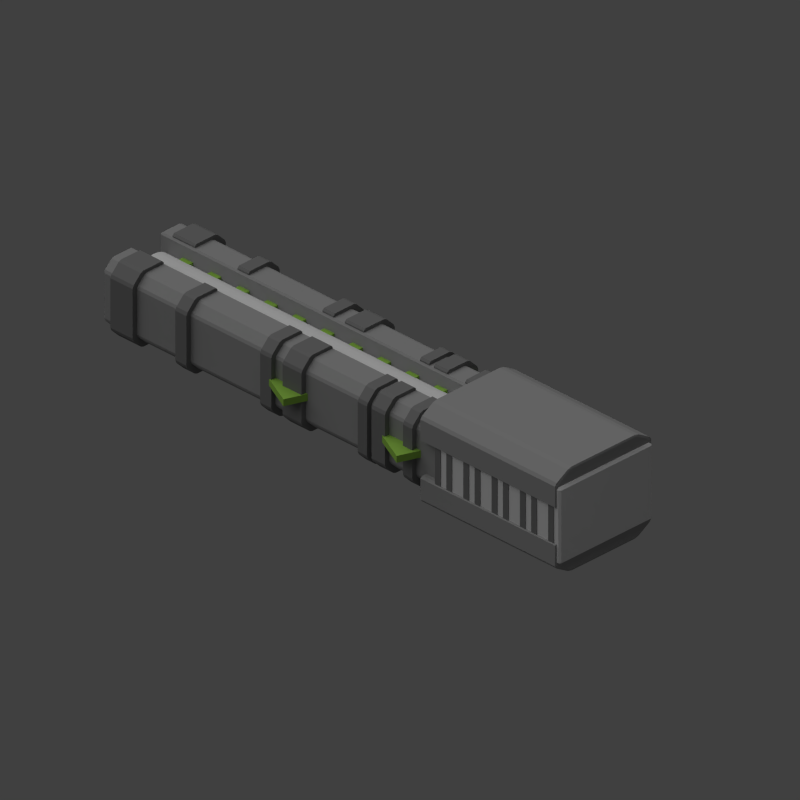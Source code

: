 # Source: pulse_cannon.blend  (saved by Blender 2.69.0; exported with 4.5.12 LTS)
import bpy
from mathutils import Matrix  # noqa: F401  (used for matrix-valued properties, if any)

bpy.ops.wm.read_factory_settings(use_empty=True)
scene = bpy.context.scene
scene.name = 'Scene'

# ---- collections
col_collection_1 = bpy.data.collections.new('Collection 1'); scene.collection.children.link(col_collection_1)

# ---- materials (node trees are filled in below, after node groups)
mat_material_002 = bpy.data.materials.new('Material.002')
mat_material_002.alpha_threshold = 0.0
mat_material_002.use_transparent_shadow = False
mat_material_002.diffuse_color = (0.2203, 0.2203, 0.2203, 1.0)
mat_material_002.roughness = 0.5
mat_material_002.line_color = (0.0, 0.0, 0.0, 1.0)
mat_material_001 = bpy.data.materials.new('Material.001')
mat_material_001.alpha_threshold = 0.0
mat_material_001.use_transparent_shadow = False
mat_material_001.roughness = 0.5
mat_material_001.line_color = (0.0, 0.0, 0.0, 1.0)
mat_material = bpy.data.materials.new('Material')
mat_material.alpha_threshold = 0.0
mat_material.use_transparent_shadow = False
mat_material.diffuse_color = (0.3588, 0.3588, 0.3588, 1.0)
mat_material.roughness = 0.5
mat_material.line_color = (0.0, 0.0, 0.0, 1.0)
mat_material_003 = bpy.data.materials.new('Material.003')
mat_material_003.alpha_threshold = 0.0
mat_material_003.use_transparent_shadow = False
mat_material_003.diffuse_color = (0.3128, 0.5815, 0.08691, 1.0)
mat_material_003.roughness = 0.5
mat_material_003.line_color = (0.0, 0.0, 0.0, 1.0)

# ---- material node trees

# ---- world
world_world = bpy.data.worlds.new('World'); scene.world = world_world
world_world.color = (0.05088, 0.05088, 0.05088)
world_world.use_sun_shadow = False
world_world.sun_shadow_jitter_overblur = 0.0
world_world.cycles.sampling_method = 'MANUAL'
world_world.cycles.sample_map_resolution = 256

# ---- cameras
cam_camera = bpy.data.cameras.new('Camera')
cam_camera.type = 'ORTHO'
cam_camera.clip_end = 100.0
cam_camera.lens = 35.0
cam_camera.sensor_width = 32.0
cam_camera.sensor_height = 18.0
cam_camera.ortho_scale = 20.0
cam_camera.dof.focus_distance = 0.0
cam_camera.dof.aperture_fstop = 128.0

# ---- lights
light_sun = bpy.data.lights.new('Sun', 'SUN')
light_sun.transmission_factor = 0.0
light_sun.angle = 1.571
light_sun.energy = 1.0
light_sun.shadow_buffer_clip_start = 0.5
light_sun.shadow_soft_size = 1.0
light_sun.shadow_cascade_max_distance = 1000.0
light_sun.cycles.use_multiple_importance_sampling = False
light_lamp = bpy.data.lights.new('Lamp', 'POINT')
light_lamp.transmission_factor = 0.0
light_lamp.cutoff_distance = 30.0
light_lamp.energy = 2.0
light_lamp.shadow_buffer_clip_start = 1.001
light_lamp.shadow_soft_size = 1.0
light_lamp.shadow_maximum_resolution = 0.006
light_lamp.use_absolute_resolution = True
light_lamp.cycles.use_multiple_importance_sampling = False

# ---- meshes
me_cube_042 = bpy.data.meshes.new('Cube.042')
me_cube_042.from_pydata([(-1.0, -1.0, -1.0), (-1.0, 1.0, -1.0), (1.0, 1.0, -1.0), (1.0, -1.0, -1.0), (-1.0, -1.0, 1.0), (-1.0, 1.0, 1.0), (1.0, 1.0, 1.0), (1.0, -1.0, 1.0)], [], [(4, 5, 1, 0), (5, 6, 2, 1), (6, 7, 3, 2), (7, 4, 0, 3), (0, 1, 2, 3), (7, 6, 5, 4)])
me_cube_042.materials.append(mat_material_002)
me_cube_042.use_remesh_preserve_volume = False
me_cube_042.use_remesh_preserve_attributes = False
me_cube_042.use_mirror_vertex_groups = False
me_cube_042.update()
me_cube_041 = bpy.data.meshes.new('Cube.041')
me_cube_041.from_pydata([(-1.0, -1.0, -1.0), (-1.0, 1.0, -1.0), (1.0, 1.0, -1.0), (1.0, -1.0, -1.0), (-1.0, -1.0, 1.0), (-1.0, 1.0, 1.0), (1.0, 1.0, 1.0), (1.0, -1.0, 1.0)], [], [(4, 5, 1, 0), (5, 6, 2, 1), (6, 7, 3, 2), (7, 4, 0, 3), (0, 1, 2, 3), (7, 6, 5, 4)])
me_cube_041.materials.append(mat_material_002)
me_cube_041.use_remesh_preserve_volume = False
me_cube_041.use_remesh_preserve_attributes = False
me_cube_041.use_mirror_vertex_groups = False
me_cube_041.update()
me_cube_040 = bpy.data.meshes.new('Cube.040')
me_cube_040.from_pydata([(-1.0, -1.0, -1.0), (-1.0, 1.0, -1.0), (1.0, 1.0, -1.0), (1.0, -1.0, -1.0), (-1.0, -1.0, 1.0), (-1.0, 1.0, 1.0), (1.0, 1.0, 1.0), (1.0, -1.0, 1.0)], [], [(4, 5, 1, 0), (5, 6, 2, 1), (6, 7, 3, 2), (7, 4, 0, 3), (0, 1, 2, 3), (7, 6, 5, 4)])
me_cube_040.materials.append(mat_material_002)
me_cube_040.use_remesh_preserve_volume = False
me_cube_040.use_remesh_preserve_attributes = False
me_cube_040.use_mirror_vertex_groups = False
me_cube_040.update()
me_cube_039 = bpy.data.meshes.new('Cube.039')
me_cube_039.from_pydata([(-1.0, -1.0, -1.0), (-1.0, 1.0, -1.0), (1.0, 1.0, -1.0), (1.0, -1.0, -1.0), (-1.0, -1.0, 1.0), (-1.0, 1.0, 1.0), (1.0, 1.0, 1.0), (1.0, -1.0, 1.0)], [], [(4, 5, 1, 0), (5, 6, 2, 1), (6, 7, 3, 2), (7, 4, 0, 3), (0, 1, 2, 3), (7, 6, 5, 4)])
me_cube_039.materials.append(mat_material_002)
me_cube_039.use_remesh_preserve_volume = False
me_cube_039.use_remesh_preserve_attributes = False
me_cube_039.use_mirror_vertex_groups = False
me_cube_039.update()
me_cube_038 = bpy.data.meshes.new('Cube.038')
me_cube_038.from_pydata([(-1.0, -1.0, -1.0), (-1.0, 1.0, -1.0), (1.0, 1.0, -1.0), (1.0, -1.0, -1.0), (-1.0, -1.0, 1.0), (-1.0, 1.0, 1.0), (1.0, 1.0, 1.0), (1.0, -1.0, 1.0)], [], [(4, 5, 1, 0), (5, 6, 2, 1), (6, 7, 3, 2), (7, 4, 0, 3), (0, 1, 2, 3), (7, 6, 5, 4)])
me_cube_038.materials.append(mat_material_002)
me_cube_038.use_remesh_preserve_volume = False
me_cube_038.use_remesh_preserve_attributes = False
me_cube_038.use_mirror_vertex_groups = False
me_cube_038.update()
me_cube_037 = bpy.data.meshes.new('Cube.037')
me_cube_037.from_pydata([(-1.0, -1.0, -1.0), (-1.0, 1.0, -1.0), (1.0, 1.0, -1.0), (1.0, -1.0, -1.0), (-1.0, -1.0, 1.0), (-1.0, 1.0, 1.0), (1.0, 1.0, 1.0), (1.0, -1.0, 1.0)], [], [(4, 5, 1, 0), (5, 6, 2, 1), (6, 7, 3, 2), (7, 4, 0, 3), (0, 1, 2, 3), (7, 6, 5, 4)])
me_cube_037.materials.append(mat_material_002)
me_cube_037.use_remesh_preserve_volume = False
me_cube_037.use_remesh_preserve_attributes = False
me_cube_037.use_mirror_vertex_groups = False
me_cube_037.update()
me_cube_036 = bpy.data.meshes.new('Cube.036')
me_cube_036.from_pydata([(-1.0, -1.0, -1.0), (-1.0, 1.0, -1.0), (1.0, 1.0, -1.0), (1.0, -1.0, -1.0), (-1.0, -1.0, 1.0), (-1.0, 1.0, 1.0), (1.0, 1.0, 1.0), (1.0, -1.0, 1.0)], [], [(4, 5, 1, 0), (5, 6, 2, 1), (6, 7, 3, 2), (7, 4, 0, 3), (0, 1, 2, 3), (7, 6, 5, 4)])
me_cube_036.materials.append(mat_material_002)
me_cube_036.use_remesh_preserve_volume = False
me_cube_036.use_remesh_preserve_attributes = False
me_cube_036.use_mirror_vertex_groups = False
me_cube_036.update()
me_cube_035 = bpy.data.meshes.new('Cube.035')
me_cube_035.from_pydata([(-1.0, -1.0, -1.0), (-1.0, 1.0, -1.0), (1.0, 1.0, -1.0), (1.0, -1.0, -1.0), (-1.0, -1.0, 1.0), (-1.0, 1.0, 1.0), (1.0, 1.0, 1.0), (1.0, -1.0, 1.0)], [], [(4, 5, 1, 0), (5, 6, 2, 1), (6, 7, 3, 2), (7, 4, 0, 3), (0, 1, 2, 3), (7, 6, 5, 4)])
me_cube_035.materials.append(mat_material_002)
me_cube_035.use_remesh_preserve_volume = False
me_cube_035.use_remesh_preserve_attributes = False
me_cube_035.use_mirror_vertex_groups = False
me_cube_035.update()
me_cube_034 = bpy.data.meshes.new('Cube.034')
me_cube_034.from_pydata([(-1.0, -1.0, -1.0), (-1.0, 1.0, -1.0), (1.0, 1.0, -1.0), (1.0, -1.0, -1.0), (-1.0, -1.0, 1.0), (-1.0, 1.0, 1.0), (1.0, 1.0, 1.0), (1.0, -1.0, 1.0)], [], [(4, 5, 1, 0), (5, 6, 2, 1), (6, 7, 3, 2), (7, 4, 0, 3), (0, 1, 2, 3), (7, 6, 5, 4)])
me_cube_034.materials.append(mat_material_002)
me_cube_034.use_remesh_preserve_volume = False
me_cube_034.use_remesh_preserve_attributes = False
me_cube_034.use_mirror_vertex_groups = False
me_cube_034.update()
me_cube_033 = bpy.data.meshes.new('Cube.033')
me_cube_033.from_pydata([(-1.5, -3.0, -1.0), (-1.5, 1.0, -1.0), (1.5, 1.0, -1.0), (1.5, -3.0, -1.0), (-1.5, -3.0, 1.0), (-1.5, 1.0, 1.0), (1.5, 1.0, 1.0), (1.5, -3.0, 1.0)], [], [(4, 5, 1, 0), (5, 6, 2, 1), (6, 7, 3, 2), (7, 4, 0, 3), (0, 1, 2, 3), (7, 6, 5, 4)])
me_cube_033.materials.append(mat_material_001)
me_cube_033.use_remesh_preserve_volume = False
me_cube_033.use_remesh_preserve_attributes = False
me_cube_033.use_mirror_vertex_groups = False
me_cube_033.update()
me_cube_032 = bpy.data.meshes.new('Cube.032')
me_cube_032.from_pydata([(-0.5, 9.0, -1.0), (-0.5, -3.0, -1.0), (-1.5, -3.0, -0.7), (-1.5, 9.0, -0.7), (-0.5, 9.0, 1.0), (-0.5, -3.0, 1.0), (-1.5, -3.0, 0.7), (-1.5, 9.0, 0.7), (-1.2, 9.0, -1.0), (-1.2, -3.0, -1.0), (-1.2, 9.0, 1.0), (-1.2, -3.0, 1.0)], [], [(8, 9, 2, 3), (10, 7, 6, 11), (0, 4, 5, 1), (9, 11, 6, 2), (2, 6, 7, 3), (10, 8, 3, 7), (0, 1, 9, 8), (4, 10, 11, 5), (1, 5, 11, 9), (4, 0, 8, 10)])
me_cube_032.materials.append(mat_material)
me_cube_032.use_remesh_preserve_volume = False
me_cube_032.use_remesh_preserve_attributes = False
me_cube_032.use_mirror_vertex_groups = False
me_cube_032.update()
me_cube_031 = bpy.data.meshes.new('Cube.031')
me_cube_031.from_pydata([(-0.5, 9.0, -1.0), (-0.5, -3.0, -1.0), (-1.5, -3.0, -0.7), (-1.5, 9.0, -0.7), (-0.5, 9.0, 1.0), (-0.5, -3.0, 1.0), (-1.5, -3.0, 0.7), (-1.5, 9.0, 0.7), (-1.2, 9.0, -1.0), (-1.2, -3.0, -1.0), (-1.2, 9.0, 1.0), (-1.2, -3.0, 1.0)], [], [(8, 9, 2, 3), (10, 7, 6, 11), (0, 4, 5, 1), (9, 11, 6, 2), (2, 6, 7, 3), (10, 8, 3, 7), (0, 1, 9, 8), (4, 10, 11, 5), (1, 5, 11, 9), (4, 0, 8, 10)])
me_cube_031.materials.append(mat_material)
me_cube_031.use_remesh_preserve_volume = False
me_cube_031.use_remesh_preserve_attributes = False
me_cube_031.use_mirror_vertex_groups = False
me_cube_031.update()
me_cube_030 = bpy.data.meshes.new('Cube.030')
me_cube_030.from_pydata([(-3.121, -3.121, -1.0), (-1.5, 1.5, -1.0), (0.5757, 0.5757, -1.0), (1.5, -1.5, -1.0), (-3.121, -3.121, 1.0), (-1.5, 1.5, 1.0), (0.5757, 0.5757, 1.0), (1.5, -1.5, 1.0)], [], [(4, 5, 1, 0), (5, 6, 2, 1), (6, 7, 3, 2), (7, 4, 0, 3), (0, 1, 2, 3), (7, 6, 5, 4)])
me_cube_030.materials.append(mat_material_003)
me_cube_030.use_remesh_preserve_volume = False
me_cube_030.use_remesh_preserve_attributes = False
me_cube_030.use_mirror_vertex_groups = False
me_cube_030.update()
me_cube_029 = bpy.data.meshes.new('Cube.029')
me_cube_029.from_pydata([(-3.121, -3.121, -1.0), (-1.5, 1.5, -1.0), (0.5757, 0.5757, -1.0), (1.5, -1.5, -1.0), (-3.121, -3.121, 1.0), (-1.5, 1.5, 1.0), (0.5757, 0.5757, 1.0), (1.5, -1.5, 1.0)], [], [(4, 5, 1, 0), (5, 6, 2, 1), (6, 7, 3, 2), (7, 4, 0, 3), (0, 1, 2, 3), (7, 6, 5, 4)])
me_cube_029.materials.append(mat_material_003)
me_cube_029.use_remesh_preserve_volume = False
me_cube_029.use_remesh_preserve_attributes = False
me_cube_029.use_mirror_vertex_groups = False
me_cube_029.update()
me_cube_028 = bpy.data.meshes.new('Cube.028')
me_cube_028.from_pydata([(-1.0, -1.0, -1.0), (-1.0, 1.0, -1.0), (1.0, 1.0, -1.0), (1.0, -1.0, -1.0), (-1.0, -1.0, 1.0), (-1.0, 1.0, 1.0), (1.0, 1.0, 1.0), (1.0, -1.0, 1.0)], [], [(4, 5, 1, 0), (5, 6, 2, 1), (6, 7, 3, 2), (7, 4, 0, 3), (0, 1, 2, 3), (7, 6, 5, 4)])
me_cube_028.materials.append(mat_material_003)
me_cube_028.use_remesh_preserve_volume = False
me_cube_028.use_remesh_preserve_attributes = False
me_cube_028.use_mirror_vertex_groups = False
me_cube_028.update()
me_cube_027 = bpy.data.meshes.new('Cube.027')
me_cube_027.from_pydata([(-1.0, -1.0, -1.0), (-1.0, 1.0, -1.0), (1.0, 1.0, -1.0), (1.0, -1.0, -1.0), (-1.0, -1.0, 1.0), (-1.0, 1.0, 1.0), (1.0, 1.0, 1.0), (1.0, -1.0, 1.0)], [], [(4, 5, 1, 0), (5, 6, 2, 1), (6, 7, 3, 2), (7, 4, 0, 3), (0, 1, 2, 3), (7, 6, 5, 4)])
me_cube_027.materials.append(mat_material_003)
me_cube_027.use_remesh_preserve_volume = False
me_cube_027.use_remesh_preserve_attributes = False
me_cube_027.use_mirror_vertex_groups = False
me_cube_027.update()
me_cube_026 = bpy.data.meshes.new('Cube.026')
me_cube_026.from_pydata([(-1.0, -1.0, -1.0), (-1.0, 1.0, -1.0), (1.0, 1.0, -1.0), (1.0, -1.0, -1.0), (-1.0, -1.0, 1.0), (-1.0, 1.0, 1.0), (1.0, 1.0, 1.0), (1.0, -1.0, 1.0)], [], [(4, 5, 1, 0), (5, 6, 2, 1), (6, 7, 3, 2), (7, 4, 0, 3), (0, 1, 2, 3), (7, 6, 5, 4)])
me_cube_026.materials.append(mat_material_003)
me_cube_026.use_remesh_preserve_volume = False
me_cube_026.use_remesh_preserve_attributes = False
me_cube_026.use_mirror_vertex_groups = False
me_cube_026.update()
me_cube_025 = bpy.data.meshes.new('Cube.025')
me_cube_025.from_pydata([(-1.0, -1.0, -1.0), (-1.0, 1.0, -1.0), (1.0, 1.0, -1.0), (1.0, -1.0, -1.0), (-1.0, -1.0, 1.0), (-1.0, 1.0, 1.0), (1.0, 1.0, 1.0), (1.0, -1.0, 1.0)], [], [(4, 5, 1, 0), (5, 6, 2, 1), (6, 7, 3, 2), (7, 4, 0, 3), (0, 1, 2, 3), (7, 6, 5, 4)])
me_cube_025.materials.append(mat_material_003)
me_cube_025.use_remesh_preserve_volume = False
me_cube_025.use_remesh_preserve_attributes = False
me_cube_025.use_mirror_vertex_groups = False
me_cube_025.update()
me_cube_024 = bpy.data.meshes.new('Cube.024')
me_cube_024.from_pydata([(-1.0, -1.0, -1.0), (-1.0, 1.0, -1.0), (1.0, 1.0, -1.0), (1.0, -1.0, -1.0), (-1.0, -1.0, 1.0), (-1.0, 1.0, 1.0), (1.0, 1.0, 1.0), (1.0, -1.0, 1.0)], [], [(4, 5, 1, 0), (5, 6, 2, 1), (6, 7, 3, 2), (7, 4, 0, 3), (0, 1, 2, 3), (7, 6, 5, 4)])
me_cube_024.materials.append(mat_material_003)
me_cube_024.use_remesh_preserve_volume = False
me_cube_024.use_remesh_preserve_attributes = False
me_cube_024.use_mirror_vertex_groups = False
me_cube_024.update()
me_cube_023 = bpy.data.meshes.new('Cube.023')
me_cube_023.from_pydata([(-1.0, -1.0, -1.0), (-1.0, 1.0, -1.0), (1.0, 1.0, -1.0), (1.0, -1.0, -1.0), (-1.0, -1.0, 1.0), (-1.0, 1.0, 1.0), (1.0, 1.0, 1.0), (1.0, -1.0, 1.0)], [], [(4, 5, 1, 0), (5, 6, 2, 1), (6, 7, 3, 2), (7, 4, 0, 3), (0, 1, 2, 3), (7, 6, 5, 4)])
me_cube_023.materials.append(mat_material_003)
me_cube_023.use_remesh_preserve_volume = False
me_cube_023.use_remesh_preserve_attributes = False
me_cube_023.use_mirror_vertex_groups = False
me_cube_023.update()
me_cube_022 = bpy.data.meshes.new('Cube.022')
me_cube_022.from_pydata([(-1.0, -1.0, -1.0), (-1.0, 1.0, -1.0), (1.0, 1.0, -1.0), (1.0, -1.0, -1.0), (-1.0, -1.0, 1.0), (-1.0, 1.0, 1.0), (1.0, 1.0, 1.0), (1.0, -1.0, 1.0)], [], [(4, 5, 1, 0), (5, 6, 2, 1), (6, 7, 3, 2), (7, 4, 0, 3), (0, 1, 2, 3), (7, 6, 5, 4)])
me_cube_022.materials.append(mat_material_003)
me_cube_022.use_remesh_preserve_volume = False
me_cube_022.use_remesh_preserve_attributes = False
me_cube_022.use_mirror_vertex_groups = False
me_cube_022.update()
me_cube_021 = bpy.data.meshes.new('Cube.021')
me_cube_021.from_pydata([(-1.0, -1.0, -1.0), (-1.0, 1.0, -1.0), (1.0, 1.0, -1.0), (1.0, -1.0, -1.0), (-1.0, -1.0, 1.0), (-1.0, 1.0, 1.0), (1.0, 1.0, 1.0), (1.0, -1.0, 1.0)], [], [(4, 5, 1, 0), (5, 6, 2, 1), (6, 7, 3, 2), (7, 4, 0, 3), (0, 1, 2, 3), (7, 6, 5, 4)])
me_cube_021.materials.append(mat_material_003)
me_cube_021.use_remesh_preserve_volume = False
me_cube_021.use_remesh_preserve_attributes = False
me_cube_021.use_mirror_vertex_groups = False
me_cube_021.update()
me_cube_020 = bpy.data.meshes.new('Cube.020')
me_cube_020.from_pydata([(-1.0, -1.0, -1.0), (-1.0, 1.0, -1.0), (1.0, 1.0, -1.0), (1.0, -1.0, -1.0), (-1.0, -1.0, 1.0), (-1.0, 1.0, 1.0), (1.0, 1.0, 1.0), (1.0, -1.0, 1.0)], [], [(4, 5, 1, 0), (5, 6, 2, 1), (6, 7, 3, 2), (7, 4, 0, 3), (0, 1, 2, 3), (7, 6, 5, 4)])
me_cube_020.materials.append(mat_material_003)
me_cube_020.use_remesh_preserve_volume = False
me_cube_020.use_remesh_preserve_attributes = False
me_cube_020.use_mirror_vertex_groups = False
me_cube_020.update()
me_cube_019 = bpy.data.meshes.new('Cube.019')
me_cube_019.from_pydata([(-1.0, -1.0, -1.0), (-1.0, 1.0, -1.0), (1.0, 1.0, -1.0), (1.0, -1.0, -1.0), (-1.0, -1.0, 1.0), (-1.0, 1.0, 1.0), (1.0, 1.0, 1.0), (1.0, -1.0, 1.0)], [], [(4, 5, 1, 0), (5, 6, 2, 1), (6, 7, 3, 2), (7, 4, 0, 3), (0, 1, 2, 3), (7, 6, 5, 4)])
me_cube_019.materials.append(mat_material_003)
me_cube_019.use_remesh_preserve_volume = False
me_cube_019.use_remesh_preserve_attributes = False
me_cube_019.use_mirror_vertex_groups = False
me_cube_019.update()
me_cube_018 = bpy.data.meshes.new('Cube.018')
me_cube_018.from_pydata([(-1.0, -1.0, -1.0), (-1.0, 1.0, -1.0), (1.0, 1.0, -1.0), (1.0, -1.0, -1.0), (-1.0, -1.0, 1.0), (-1.0, 1.0, 1.0), (1.0, 1.0, 1.0), (1.0, -1.0, 1.0)], [], [(4, 5, 1, 0), (5, 6, 2, 1), (6, 7, 3, 2), (7, 4, 0, 3), (0, 1, 2, 3), (7, 6, 5, 4)])
me_cube_018.materials.append(mat_material_003)
me_cube_018.use_remesh_preserve_volume = False
me_cube_018.use_remesh_preserve_attributes = False
me_cube_018.use_mirror_vertex_groups = False
me_cube_018.update()
me_cube_017 = bpy.data.meshes.new('Cube.017')
me_cube_017.from_pydata([(-1.0, -1.0, -1.0), (-1.0, 1.0, -1.0), (1.0, 1.0, -1.0), (1.0, -1.0, -1.0), (-1.0, -1.0, 1.0), (-1.0, 1.0, 1.0), (1.0, 1.0, 1.0), (1.0, -1.0, 1.0)], [], [(4, 5, 1, 0), (5, 6, 2, 1), (6, 7, 3, 2), (7, 4, 0, 3), (0, 1, 2, 3), (7, 6, 5, 4)])
me_cube_017.materials.append(mat_material_003)
me_cube_017.use_remesh_preserve_volume = False
me_cube_017.use_remesh_preserve_attributes = False
me_cube_017.use_mirror_vertex_groups = False
me_cube_017.update()
me_cube_016 = bpy.data.meshes.new('Cube.016')
me_cube_016.from_pydata([(-0.5, 9.0, -1.0), (-0.5, -3.0, -1.0), (-1.5, -3.0, -0.7), (-1.5, 9.0, -0.7), (-0.5, 9.0, 1.0), (-0.5, -3.0, 1.0), (-1.5, -3.0, 0.7), (-1.5, 9.0, 0.7), (-1.2, 9.0, -1.0), (-1.2, -3.0, -1.0), (-1.2, 9.0, 1.0), (-1.2, -3.0, 1.0)], [], [(8, 9, 2, 3), (10, 7, 6, 11), (0, 4, 5, 1), (9, 11, 6, 2), (2, 6, 7, 3), (10, 8, 3, 7), (0, 1, 9, 8), (4, 10, 11, 5), (1, 5, 11, 9), (4, 0, 8, 10)])
me_cube_016.materials.append(mat_material_002)
me_cube_016.use_remesh_preserve_volume = False
me_cube_016.use_remesh_preserve_attributes = False
me_cube_016.use_mirror_vertex_groups = False
me_cube_016.update()
me_cube_015 = bpy.data.meshes.new('Cube.015')
me_cube_015.from_pydata([(-0.5, 9.0, -1.0), (-0.5, -3.0, -1.0), (-1.5, -3.0, -0.7), (-1.5, 9.0, -0.7), (-0.5, 9.0, 1.0), (-0.5, -3.0, 1.0), (-1.5, -3.0, 0.7), (-1.5, 9.0, 0.7), (-1.2, 9.0, -1.0), (-1.2, -3.0, -1.0), (-1.2, 9.0, 1.0), (-1.2, -3.0, 1.0)], [], [(8, 9, 2, 3), (10, 7, 6, 11), (0, 4, 5, 1), (9, 11, 6, 2), (2, 6, 7, 3), (10, 8, 3, 7), (0, 1, 9, 8), (4, 10, 11, 5), (1, 5, 11, 9), (4, 0, 8, 10)])
me_cube_015.materials.append(mat_material_002)
me_cube_015.use_remesh_preserve_volume = False
me_cube_015.use_remesh_preserve_attributes = False
me_cube_015.use_mirror_vertex_groups = False
me_cube_015.update()
me_cube_014 = bpy.data.meshes.new('Cube.014')
me_cube_014.from_pydata([(-0.5, 9.0, -1.0), (-0.5, -3.0, -1.0), (-1.5, -3.0, -0.7), (-1.5, 9.0, -0.7), (-0.5, 9.0, 1.0), (-0.5, -3.0, 1.0), (-1.5, -3.0, 0.7), (-1.5, 9.0, 0.7), (-1.2, 9.0, -1.0), (-1.2, -3.0, -1.0), (-1.2, 9.0, 1.0), (-1.2, -3.0, 1.0)], [], [(8, 9, 2, 3), (10, 7, 6, 11), (0, 4, 5, 1), (9, 11, 6, 2), (2, 6, 7, 3), (10, 8, 3, 7), (0, 1, 9, 8), (4, 10, 11, 5), (1, 5, 11, 9), (4, 0, 8, 10)])
me_cube_014.materials.append(mat_material_002)
me_cube_014.use_remesh_preserve_volume = False
me_cube_014.use_remesh_preserve_attributes = False
me_cube_014.use_mirror_vertex_groups = False
me_cube_014.update()
me_cube_013 = bpy.data.meshes.new('Cube.013')
me_cube_013.from_pydata([(-0.5, 9.0, -1.0), (-0.5, -3.0, -1.0), (-1.5, -3.0, -0.7), (-1.5, 9.0, -0.7), (-0.5, 9.0, 1.0), (-0.5, -3.0, 1.0), (-1.5, -3.0, 0.7), (-1.5, 9.0, 0.7), (-1.2, 9.0, -1.0), (-1.2, -3.0, -1.0), (-1.2, 9.0, 1.0), (-1.2, -3.0, 1.0)], [], [(8, 9, 2, 3), (10, 7, 6, 11), (0, 4, 5, 1), (9, 11, 6, 2), (2, 6, 7, 3), (10, 8, 3, 7), (0, 1, 9, 8), (4, 10, 11, 5), (1, 5, 11, 9), (4, 0, 8, 10)])
me_cube_013.materials.append(mat_material_002)
me_cube_013.use_remesh_preserve_volume = False
me_cube_013.use_remesh_preserve_attributes = False
me_cube_013.use_mirror_vertex_groups = False
me_cube_013.update()
me_cube_012 = bpy.data.meshes.new('Cube.012')
me_cube_012.from_pydata([(-0.5, 9.0, -1.0), (-0.5, -3.0, -1.0), (-1.5, -3.0, -0.7), (-1.5, 9.0, -0.7), (-0.5, 9.0, 1.0), (-0.5, -3.0, 1.0), (-1.5, -3.0, 0.7), (-1.5, 9.0, 0.7), (-1.2, 9.0, -1.0), (-1.2, -3.0, -1.0), (-1.2, 9.0, 1.0), (-1.2, -3.0, 1.0)], [], [(8, 9, 2, 3), (10, 7, 6, 11), (0, 4, 5, 1), (9, 11, 6, 2), (2, 6, 7, 3), (10, 8, 3, 7), (0, 1, 9, 8), (4, 10, 11, 5), (1, 5, 11, 9), (4, 0, 8, 10)])
me_cube_012.materials.append(mat_material_002)
me_cube_012.use_remesh_preserve_volume = False
me_cube_012.use_remesh_preserve_attributes = False
me_cube_012.use_mirror_vertex_groups = False
me_cube_012.update()
me_cube_011 = bpy.data.meshes.new('Cube.011')
me_cube_011.from_pydata([(-0.5, 9.0, -1.0), (-0.5, -3.0, -1.0), (-1.5, -3.0, -0.7), (-1.5, 9.0, -0.7), (-0.5, 9.0, 1.0), (-0.5, -3.0, 1.0), (-1.5, -3.0, 0.7), (-1.5, 9.0, 0.7), (-1.2, 9.0, -1.0), (-1.2, -3.0, -1.0), (-1.2, 9.0, 1.0), (-1.2, -3.0, 1.0)], [], [(8, 9, 2, 3), (10, 7, 6, 11), (0, 4, 5, 1), (9, 11, 6, 2), (2, 6, 7, 3), (10, 8, 3, 7), (0, 1, 9, 8), (4, 10, 11, 5), (1, 5, 11, 9), (4, 0, 8, 10)])
me_cube_011.materials.append(mat_material_002)
me_cube_011.use_remesh_preserve_volume = False
me_cube_011.use_remesh_preserve_attributes = False
me_cube_011.use_mirror_vertex_groups = False
me_cube_011.update()
me_cube_010 = bpy.data.meshes.new('Cube.010')
me_cube_010.from_pydata([(-0.5, 9.0, -1.0), (-0.5, -3.0, -1.0), (-1.5, -3.0, -0.7), (-1.5, 9.0, -0.7), (-0.5, 9.0, 1.0), (-0.5, -3.0, 1.0), (-1.5, -3.0, 0.7), (-1.5, 9.0, 0.7), (-1.2, 9.0, -1.0), (-1.2, -3.0, -1.0), (-1.2, 9.0, 1.0), (-1.2, -3.0, 1.0)], [], [(8, 9, 2, 3), (10, 7, 6, 11), (0, 4, 5, 1), (9, 11, 6, 2), (2, 6, 7, 3), (10, 8, 3, 7), (0, 1, 9, 8), (4, 10, 11, 5), (1, 5, 11, 9), (4, 0, 8, 10)])
me_cube_010.materials.append(mat_material_002)
me_cube_010.use_remesh_preserve_volume = False
me_cube_010.use_remesh_preserve_attributes = False
me_cube_010.use_mirror_vertex_groups = False
me_cube_010.update()
me_cube_009 = bpy.data.meshes.new('Cube.009')
me_cube_009.from_pydata([(-0.5, 9.0, -1.0), (-0.5, -3.0, -1.0), (-1.5, -3.0, -0.7), (-1.5, 9.0, -0.7), (-0.5, 9.0, 1.0), (-0.5, -3.0, 1.0), (-1.5, -3.0, 0.7), (-1.5, 9.0, 0.7), (-1.2, 9.0, -1.0), (-1.2, -3.0, -1.0), (-1.2, 9.0, 1.0), (-1.2, -3.0, 1.0)], [], [(8, 9, 2, 3), (10, 7, 6, 11), (0, 4, 5, 1), (9, 11, 6, 2), (2, 6, 7, 3), (10, 8, 3, 7), (0, 1, 9, 8), (4, 10, 11, 5), (1, 5, 11, 9), (4, 0, 8, 10)])
me_cube_009.materials.append(mat_material_002)
me_cube_009.use_remesh_preserve_volume = False
me_cube_009.use_remesh_preserve_attributes = False
me_cube_009.use_mirror_vertex_groups = False
me_cube_009.update()
me_cube_008 = bpy.data.meshes.new('Cube.008')
me_cube_008.from_pydata([(-0.5, 9.0, -1.0), (-0.5, -3.0, -1.0), (-1.5, -3.0, -0.7), (-1.5, 9.0, -0.7), (-0.5, 9.0, 1.0), (-0.5, -3.0, 1.0), (-1.5, -3.0, 0.7), (-1.5, 9.0, 0.7), (-1.2, 9.0, -1.0), (-1.2, -3.0, -1.0), (-1.2, 9.0, 1.0), (-1.2, -3.0, 1.0)], [], [(8, 9, 2, 3), (10, 7, 6, 11), (0, 4, 5, 1), (9, 11, 6, 2), (2, 6, 7, 3), (10, 8, 3, 7), (0, 1, 9, 8), (4, 10, 11, 5), (1, 5, 11, 9), (4, 0, 8, 10)])
me_cube_008.materials.append(mat_material_002)
me_cube_008.use_remesh_preserve_volume = False
me_cube_008.use_remesh_preserve_attributes = False
me_cube_008.use_mirror_vertex_groups = False
me_cube_008.update()
me_cube_007 = bpy.data.meshes.new('Cube.007')
me_cube_007.from_pydata([(-0.5, 9.0, -1.0), (-0.5, -3.0, -1.0), (-1.5, -3.0, -0.7), (-1.5, 9.0, -0.7), (-0.5, 9.0, 1.0), (-0.5, -3.0, 1.0), (-1.5, -3.0, 0.7), (-1.5, 9.0, 0.7), (-1.2, 9.0, -1.0), (-1.2, -3.0, -1.0), (-1.2, 9.0, 1.0), (-1.2, -3.0, 1.0)], [], [(8, 9, 2, 3), (10, 7, 6, 11), (0, 4, 5, 1), (9, 11, 6, 2), (2, 6, 7, 3), (10, 8, 3, 7), (0, 1, 9, 8), (4, 10, 11, 5), (1, 5, 11, 9), (4, 0, 8, 10)])
me_cube_007.materials.append(mat_material_002)
me_cube_007.use_remesh_preserve_volume = False
me_cube_007.use_remesh_preserve_attributes = False
me_cube_007.use_mirror_vertex_groups = False
me_cube_007.update()
me_cube_006 = bpy.data.meshes.new('Cube.006')
me_cube_006.from_pydata([(-0.5, 9.0, -1.0), (-0.5, -3.0, -1.0), (-1.5, -3.0, -0.7), (-1.5, 9.0, -0.7), (-0.5, 9.0, 1.0), (-0.5, -3.0, 1.0), (-1.5, -3.0, 0.7), (-1.5, 9.0, 0.7), (-1.2, 9.0, -1.0), (-1.2, -3.0, -1.0), (-1.2, 9.0, 1.0), (-1.2, -3.0, 1.0)], [], [(8, 9, 2, 3), (10, 7, 6, 11), (0, 4, 5, 1), (9, 11, 6, 2), (2, 6, 7, 3), (10, 8, 3, 7), (0, 1, 9, 8), (4, 10, 11, 5), (1, 5, 11, 9), (4, 0, 8, 10)])
me_cube_006.materials.append(mat_material_002)
me_cube_006.use_remesh_preserve_volume = False
me_cube_006.use_remesh_preserve_attributes = False
me_cube_006.use_mirror_vertex_groups = False
me_cube_006.update()
me_cube_005 = bpy.data.meshes.new('Cube.005')
me_cube_005.from_pydata([(-0.5, 9.0, -1.0), (-0.5, -3.0, -1.0), (-1.5, -3.0, -0.7), (-1.5, 9.0, -0.7), (-0.5, 9.0, 1.0), (-0.5, -3.0, 1.0), (-1.5, -3.0, 0.7), (-1.5, 9.0, 0.7), (-1.2, 9.0, -1.0), (-1.2, -3.0, -1.0), (-1.2, 9.0, 1.0), (-1.2, -3.0, 1.0)], [], [(8, 9, 2, 3), (10, 7, 6, 11), (0, 4, 5, 1), (9, 11, 6, 2), (2, 6, 7, 3), (10, 8, 3, 7), (0, 1, 9, 8), (4, 10, 11, 5), (1, 5, 11, 9), (4, 0, 8, 10)])
me_cube_005.materials.append(mat_material_002)
me_cube_005.use_remesh_preserve_volume = False
me_cube_005.use_remesh_preserve_attributes = False
me_cube_005.use_mirror_vertex_groups = False
me_cube_005.update()
me_cube_004 = bpy.data.meshes.new('Cube.004')
me_cube_004.from_pydata([(-0.5, 9.0, -1.0), (-0.5, -3.0, -1.0), (-1.5, -3.0, -0.7), (-1.5, 9.0, -0.7), (-0.5, 9.0, 1.0), (-0.5, -3.0, 1.0), (-1.5, -3.0, 0.7), (-1.5, 9.0, 0.7), (-1.2, 9.0, -1.0), (-1.2, -3.0, -1.0), (-1.2, 9.0, 1.0), (-1.2, -3.0, 1.0)], [], [(8, 9, 2, 3), (10, 7, 6, 11), (0, 4, 5, 1), (9, 11, 6, 2), (2, 6, 7, 3), (10, 8, 3, 7), (0, 1, 9, 8), (4, 10, 11, 5), (1, 5, 11, 9), (4, 0, 8, 10)])
me_cube_004.materials.append(mat_material_002)
me_cube_004.use_remesh_preserve_volume = False
me_cube_004.use_remesh_preserve_attributes = False
me_cube_004.use_mirror_vertex_groups = False
me_cube_004.update()
me_cube_003 = bpy.data.meshes.new('Cube.003')
me_cube_003.from_pydata([(-0.5, 9.0, -1.0), (-0.5, -3.0, -1.0), (-1.5, -3.0, -0.7), (-1.5, 9.0, -0.7), (-0.5, 9.0, 1.0), (-0.5, -3.0, 1.0), (-1.5, -3.0, 0.7), (-1.5, 9.0, 0.7), (-1.2, 9.0, -1.0), (-1.2, -3.0, -1.0), (-1.2, 9.0, 1.0), (-1.2, -3.0, 1.0)], [], [(8, 9, 2, 3), (10, 7, 6, 11), (0, 4, 5, 1), (9, 11, 6, 2), (2, 6, 7, 3), (10, 8, 3, 7), (0, 1, 9, 8), (4, 10, 11, 5), (1, 5, 11, 9), (4, 0, 8, 10)])
me_cube_003.materials.append(mat_material_002)
me_cube_003.use_remesh_preserve_volume = False
me_cube_003.use_remesh_preserve_attributes = False
me_cube_003.use_mirror_vertex_groups = False
me_cube_003.update()
me_cylinder = bpy.data.meshes.new('Cylinder')
me_cylinder.from_pydata([(2.538e-15, 1.0, -12.43), (-9.516e-16, 1.0, 5.286), (0.1951, 0.9808, -12.43), (0.1951, 0.9808, 5.286), (0.3827, 0.9239, -12.43), (0.3827, 0.9239, 5.286), (0.5556, 0.8315, -12.43), (0.5556, 0.8315, 5.286), (0.7071, 0.7071, -12.43), (0.7071, 0.7071, 5.286), (0.8315, 0.5556, -12.43), (0.8315, 0.5556, 5.286), (0.9239, 0.3827, -12.43), (0.9239, 0.3827, 5.286), (0.9808, 0.1951, -12.43), (0.9808, 0.1951, 5.286), (1.0, 9.383e-07, -12.43), (1.0, -2.481e-07, 5.286), (0.9808, -0.1951, -12.43), (0.9808, -0.1951, 5.286), (0.9239, -0.3827, -12.43), (0.9239, -0.3827, 5.286), (0.8315, -0.5556, -12.43), (0.8315, -0.5556, 5.286), (0.7071, -0.7071, -12.43), (0.7071, -0.7071, 5.286), (0.5556, -0.8315, -12.43), (0.5556, -0.8315, 5.286), (0.3827, -0.9239, -12.43), (0.3827, -0.9239, 5.286), (0.1951, -0.9808, -12.43), (0.1951, -0.9808, 5.286), (-3.258e-07, -1.0, -12.43), (-3.258e-07, -1.0, 5.286), (-0.1951, -0.9808, -12.43), (-0.1951, -0.9808, 5.286), (-0.3827, -0.9239, -12.43), (-0.3827, -0.9239, 5.286), (-0.5556, -0.8315, -12.43), (-0.5556, -0.8315, 5.286), (-0.7071, -0.7071, -12.43), (-0.7071, -0.7071, 5.286), (-0.8315, -0.5556, -12.43), (-0.8315, -0.5556, 5.286), (-0.9239, -0.3827, -12.43), (-0.9239, -0.3827, 5.286), (-0.9808, -0.1951, -12.43), (-0.9808, -0.1951, 5.286), (-1.0, 1.828e-06, -12.43), (-1.0, 6.42e-07, 5.286), (-0.9808, 0.1951, -12.43), (-0.9808, 0.1951, 5.286), (-0.9239, 0.3827, -12.43), (-0.9239, 0.3827, 5.286), (-0.8315, 0.5556, -12.43), (-0.8315, 0.5556, 5.286), (-0.7071, 0.7071, -12.43), (-0.7071, 0.7071, 5.286), (-0.5556, 0.8315, -12.43), (-0.5556, 0.8315, 5.286), (-0.3827, 0.9239, -12.43), (-0.3827, 0.9239, 5.286), (-0.1951, 0.9808, -12.43), (-0.1951, 0.9808, 5.286)], [], [(0, 1, 3, 2), (2, 3, 5, 4), (4, 5, 7, 6), (6, 7, 9, 8), (8, 9, 11, 10), (10, 11, 13, 12), (12, 13, 15, 14), (14, 15, 17, 16), (16, 17, 19, 18), (18, 19, 21, 20), (20, 21, 23, 22), (22, 23, 25, 24), (24, 25, 27, 26), (26, 27, 29, 28), (28, 29, 31, 30), (30, 31, 33, 32), (32, 33, 35, 34), (34, 35, 37, 36), (36, 37, 39, 38), (38, 39, 41, 40), (40, 41, 43, 42), (42, 43, 45, 44), (44, 45, 47, 46), (46, 47, 49, 48), (48, 49, 51, 50), (50, 51, 53, 52), (52, 53, 55, 54), (54, 55, 57, 56), (56, 57, 59, 58), (58, 59, 61, 60), (3, 1, 63, 61, 59, 57, 55, 53, 51, 49, 47, 45, 43, 41, 39, 37, 35, 33, 31, 29, 27, 25, 23, 21, 19, 17, 15, 13, 11, 9, 7, 5), (62, 63, 1, 0), (60, 61, 63, 62), (0, 2, 4, 6, 8, 10, 12, 14, 16, 18, 20, 22, 24, 26, 28, 30, 32, 34, 36, 38, 40, 42, 44, 46, 48, 50, 52, 54, 56, 58, 60, 62)])
me_cylinder.materials.append(mat_material_001)
me_cylinder.use_remesh_preserve_volume = False
me_cylinder.use_remesh_preserve_attributes = False
me_cylinder.use_mirror_vertex_groups = False
me_cylinder.update()
me_cube_002 = bpy.data.meshes.new('Cube.002')
me_cube_002.from_pydata([(-0.5, 9.0, -1.0), (-0.5, -3.0, -1.0), (-1.5, -3.0, -0.7), (-1.5, 9.0, -0.7), (-0.5, 9.0, 1.0), (-0.5, -3.0, 1.0), (-1.5, -3.0, 0.7), (-1.5, 9.0, 0.7), (-1.2, 9.0, -1.0), (-1.2, -3.0, -1.0), (-1.2, 9.0, 1.0), (-1.2, -3.0, 1.0)], [], [(8, 9, 2, 3), (10, 7, 6, 11), (0, 4, 5, 1), (9, 11, 6, 2), (2, 6, 7, 3), (10, 8, 3, 7), (0, 1, 9, 8), (4, 10, 11, 5), (1, 5, 11, 9), (4, 0, 8, 10)])
me_cube_002.materials.append(mat_material)
me_cube_002.use_remesh_preserve_volume = False
me_cube_002.use_remesh_preserve_attributes = False
me_cube_002.use_mirror_vertex_groups = False
me_cube_002.update()
me_cube = bpy.data.meshes.new('Cube')
me_cube.from_pydata([(-0.5, 9.0, -1.0), (-0.5, -3.0, -1.0), (-1.5, -3.0, -0.7), (-1.5, 9.0, -0.7), (-0.5, 9.0, 1.0), (-0.5, -3.0, 1.0), (-1.5, -3.0, 0.7), (-1.5, 9.0, 0.7), (-1.2, 9.0, -1.0), (-1.2, -3.0, -1.0), (-1.2, 9.0, 1.0), (-1.2, -3.0, 1.0)], [], [(8, 9, 2, 3), (10, 7, 6, 11), (0, 4, 5, 1), (9, 11, 6, 2), (2, 6, 7, 3), (10, 8, 3, 7), (0, 1, 9, 8), (4, 10, 11, 5), (1, 5, 11, 9), (4, 0, 8, 10)])
me_cube.materials.append(mat_material)
me_cube.use_remesh_preserve_volume = False
me_cube.use_remesh_preserve_attributes = False
me_cube.use_mirror_vertex_groups = False
me_cube.update()

# ---- objects
ob_cube_041 = bpy.data.objects.new('Cube.041', me_cube_042)
ob_cube_040 = bpy.data.objects.new('Cube.040', me_cube_041)
ob_cube_039 = bpy.data.objects.new('Cube.039', me_cube_040)
ob_cube_038 = bpy.data.objects.new('Cube.038', me_cube_039)
ob_cube_037 = bpy.data.objects.new('Cube.037', me_cube_038)
ob_cube_036 = bpy.data.objects.new('Cube.036', me_cube_037)
ob_cube_035 = bpy.data.objects.new('Cube.035', me_cube_036)
ob_cube_034 = bpy.data.objects.new('Cube.034', me_cube_035)
ob_cube_033 = bpy.data.objects.new('Cube.033', me_cube_034)
ob_cube_032 = bpy.data.objects.new('Cube.032', me_cube_033)
ob_cube_031 = bpy.data.objects.new('Cube.031', me_cube_032)
ob_cube_030 = bpy.data.objects.new('Cube.030', me_cube_031)
ob_cube_029 = bpy.data.objects.new('Cube.029', me_cube_030)
ob_cube_028 = bpy.data.objects.new('Cube.028', me_cube_029)
ob_cube_027 = bpy.data.objects.new('Cube.027', me_cube_028)
ob_cube_026 = bpy.data.objects.new('Cube.026', me_cube_027)
ob_cube_025 = bpy.data.objects.new('Cube.025', me_cube_026)
ob_cube_024 = bpy.data.objects.new('Cube.024', me_cube_025)
ob_cube_023 = bpy.data.objects.new('Cube.023', me_cube_024)
ob_cube_022 = bpy.data.objects.new('Cube.022', me_cube_023)
ob_cube_021 = bpy.data.objects.new('Cube.021', me_cube_022)
ob_cube_020 = bpy.data.objects.new('Cube.020', me_cube_021)
ob_cube_019 = bpy.data.objects.new('Cube.019', me_cube_020)
ob_cube_018 = bpy.data.objects.new('Cube.018', me_cube_019)
ob_cube_017 = bpy.data.objects.new('Cube.017', me_cube_018)
ob_cube_016 = bpy.data.objects.new('Cube.016', me_cube_017)
ob_cube_015 = bpy.data.objects.new('Cube.015', me_cube_016)
ob_cube_014 = bpy.data.objects.new('Cube.014', me_cube_015)
ob_cube_013 = bpy.data.objects.new('Cube.013', me_cube_014)
ob_cube_012 = bpy.data.objects.new('Cube.012', me_cube_013)
ob_cube_011 = bpy.data.objects.new('Cube.011', me_cube_012)
ob_cube_010 = bpy.data.objects.new('Cube.010', me_cube_011)
ob_cube_009 = bpy.data.objects.new('Cube.009', me_cube_010)
ob_cube_008 = bpy.data.objects.new('Cube.008', me_cube_009)
ob_cube_007 = bpy.data.objects.new('Cube.007', me_cube_008)
ob_cube_006 = bpy.data.objects.new('Cube.006', me_cube_007)
ob_cube_005 = bpy.data.objects.new('Cube.005', me_cube_006)
ob_cube_004 = bpy.data.objects.new('Cube.004', me_cube_005)
ob_cube_003 = bpy.data.objects.new('Cube.003', me_cube_004)
ob_cube_002 = bpy.data.objects.new('Cube.002', me_cube_003)
ob_cylinder = bpy.data.objects.new('Cylinder', me_cylinder)
ob_cube_001 = bpy.data.objects.new('Cube.001', me_cube_002)
ob_sun = bpy.data.objects.new('Sun', light_sun)
ob_cube = bpy.data.objects.new('Cube', me_cube)
ob_lamp = bpy.data.objects.new('Lamp', light_lamp)
ob_camera = bpy.data.objects.new('Camera', cam_camera)

# ---- transforms, parenting, visibility, modifiers, constraints
ob_cube_041.location = (0.0, -4.4, 0.0)
ob_cube_041.scale = (1.666, 0.098, 0.98)
ob_cube_041.lineart.crease_threshold = 0.0
ob_cube_040.location = (0.0, -5.4, 0.0)
ob_cube_040.scale = (1.666, 0.098, 0.98)
ob_cube_040.lineart.crease_threshold = 0.0
ob_cube_039.location = (0.0, -6.4, 0.0)
ob_cube_039.scale = (1.666, 0.098, 0.98)
ob_cube_039.lineart.crease_threshold = 0.0
ob_cube_038.location = (0.0, -3.4, 0.0)
ob_cube_038.scale = (1.666, 0.098, 0.98)
ob_cube_038.lineart.crease_threshold = 0.0
ob_cube_037.location = (0.0, -3.0, 0.0)
ob_cube_037.scale = (1.666, 0.098, 0.98)
ob_cube_037.lineart.crease_threshold = 0.0
ob_cube_036.location = (0.0, -7.0, 0.0)
ob_cube_036.scale = (1.666, 0.098, 0.98)
ob_cube_036.lineart.crease_threshold = 0.0
ob_cube_035.location = (0.0, -6.0, 0.0)
ob_cube_035.scale = (1.666, 0.098, 0.98)
ob_cube_035.lineart.crease_threshold = 0.0
ob_cube_034.location = (0.0, -5.0, 0.0)
ob_cube_034.scale = (1.666, 0.098, 0.98)
ob_cube_034.lineart.crease_threshold = 0.0
ob_cube_033.location = (0.0, -4.0, 0.0)
ob_cube_033.scale = (1.666, 0.098, 0.98)
ob_cube_033.lineart.crease_threshold = 0.0
ob_cube_032.location = (0.0, -4.0, 0.0)
ob_cube_032.scale = (1.1, 1.1, 1.1)
ob_cube_032.lineart.crease_threshold = 0.0
_m = ob_cube_032.modifiers.new('Bevel', 'BEVEL')
_m.width = 0.05
_m.width_pct = 0.05
_m.limit_method = 'NONE'
_m.spread = 0.0
ob_cube_031.location = (0.0, -6.0, 0.0)
ob_cube_031.rotation_euler = (-1.344e-07, 4.712, 0.0)
ob_cube_031.scale = (1.0, 0.4, 1.7)
ob_cube_031.lock_rotations_4d = False
ob_cube_031.empty_display_type = 'ARROWS'
ob_cube_031.lineart.crease_threshold = 0.0
_m = ob_cube_031.modifiers.new('Bevel', 'BEVEL')
_m.width = 0.05
_m.width_pct = 0.05
_m.limit_method = 'NONE'
_m.spread = 0.0
ob_cube_030.location = (0.0, -6.0, 0.0)
ob_cube_030.rotation_euler = (-1.344e-07, 1.571, 0.0)
ob_cube_030.scale = (1.0, 0.4, 1.7)
ob_cube_030.lock_rotations_4d = False
ob_cube_030.empty_display_type = 'ARROWS'
ob_cube_030.lineart.crease_threshold = 0.0
_m = ob_cube_030.modifiers.new('Bevel', 'BEVEL')
_m.width = 0.05
_m.width_pct = 0.05
_m.limit_method = 'NONE'
_m.spread = 0.0
ob_cube_029.location = (0.0, 2.0, 0.0)
ob_cube_029.rotation_euler = (0.0, -0.0, -2.356)
ob_cube_029.scale = (1.0, 1.0, 0.1)
ob_cube_029.lineart.crease_threshold = 0.0
ob_cube_028.location = (0.0, -2.0, 0.0)
ob_cube_028.rotation_euler = (0.0, -0.0, -2.356)
ob_cube_028.scale = (1.0, 1.0, 0.1)
ob_cube_028.lineart.crease_threshold = 0.0
ob_cube_027.location = (0.0, -3.0, 0.0)
ob_cube_027.scale = (0.6, 0.18, 0.6)
ob_cube_027.lineart.crease_threshold = 0.0
ob_cube_026.location = (0.0, -2.0, 0.0)
ob_cube_026.scale = (0.6, 0.18, 0.6)
ob_cube_026.lineart.crease_threshold = 0.0
ob_cube_025.location = (0.0, -1.0, 0.0)
ob_cube_025.scale = (0.6, 0.18, 0.6)
ob_cube_025.lineart.crease_threshold = 0.0
ob_cube_024.location = (0.0, 8.0, 0.0)
ob_cube_024.scale = (0.6, 0.18, 0.6)
ob_cube_024.lineart.crease_threshold = 0.0
ob_cube_023.location = (0.0, 7.0, 0.0)
ob_cube_023.scale = (0.6, 0.18, 0.6)
ob_cube_023.lineart.crease_threshold = 0.0
ob_cube_022.location = (0.0, 6.0, 0.0)
ob_cube_022.scale = (0.6, 0.18, 0.6)
ob_cube_022.lineart.crease_threshold = 0.0
ob_cube_021.location = (0.0, 5.0, 0.0)
ob_cube_021.scale = (0.6, 0.18, 0.6)
ob_cube_021.lineart.crease_threshold = 0.0
ob_cube_020.location = (0.0, 4.0, 0.0)
ob_cube_020.scale = (0.6, 0.18, 0.6)
ob_cube_020.lineart.crease_threshold = 0.0
ob_cube_019.location = (0.0, 3.0, 0.0)
ob_cube_019.scale = (0.6, 0.18, 0.6)
ob_cube_019.lineart.crease_threshold = 0.0
ob_cube_018.location = (0.0, 2.0, 0.0)
ob_cube_018.scale = (0.6, 0.18, 0.6)
ob_cube_018.lineart.crease_threshold = 0.0
ob_cube_017.location = (0.0, 1.0, 0.0)
ob_cube_017.scale = (0.6, 0.18, 0.6)
ob_cube_017.lineart.crease_threshold = 0.0
ob_cube_016.location = (0.0, 0.0, 0.0)
ob_cube_016.scale = (0.6, 0.18, 0.6)
ob_cube_016.lineart.crease_threshold = 0.0
ob_cube_015.location = (-1.171e-13, 8.0, 1.551e-06)
ob_cube_015.rotation_euler = (-2.687e-07, 3.142, -2.029e-14)
ob_cube_015.scale = (1.1, 0.066, 1.1)
ob_cube_015.lock_rotations_4d = False
ob_cube_015.empty_display_type = 'ARROWS'
ob_cube_015.lineart.crease_threshold = 0.0
_m = ob_cube_015.modifiers.new('Bevel', 'BEVEL')
_m.width = 0.05
_m.width_pct = 0.05
_m.limit_method = 'NONE'
_m.spread = 0.0
ob_cube_014.location = (-7.651e-14, 6.0, 1.013e-06)
ob_cube_014.rotation_euler = (-2.687e-07, 3.142, -2.029e-14)
ob_cube_014.scale = (1.1, 0.033, 1.1)
ob_cube_014.lock_rotations_4d = False
ob_cube_014.empty_display_type = 'ARROWS'
ob_cube_014.lineart.crease_threshold = 0.0
_m = ob_cube_014.modifiers.new('Bevel', 'BEVEL')
_m.width = 0.05
_m.width_pct = 0.05
_m.limit_method = 'NONE'
_m.spread = 0.0
ob_cube_013.location = (-1.565e-14, 3.0, 2.073e-07)
ob_cube_013.rotation_euler = (-2.687e-07, 3.142, -2.029e-14)
ob_cube_013.scale = (1.1, 0.033, 1.1)
ob_cube_013.lock_rotations_4d = False
ob_cube_013.empty_display_type = 'ARROWS'
ob_cube_013.lineart.crease_threshold = 0.0
_m = ob_cube_013.modifiers.new('Bevel', 'BEVEL')
_m.width = 0.05
_m.width_pct = 0.05
_m.limit_method = 'NONE'
_m.spread = 0.0
ob_cube_012.location = (4.637e-15, 2.0, -6.142e-08)
ob_cube_012.rotation_euler = (-2.687e-07, 3.142, -2.029e-14)
ob_cube_012.scale = (1.1, 0.0561, 1.1)
ob_cube_012.lock_rotations_4d = False
ob_cube_012.empty_display_type = 'ARROWS'
ob_cube_012.lineart.crease_threshold = 0.0
_m = ob_cube_012.modifiers.new('Bevel', 'BEVEL')
_m.width = 0.05
_m.width_pct = 0.05
_m.limit_method = 'NONE'
_m.spread = 0.0
ob_cube_011.location = (6.55e-14, -1.0, -8.676e-07)
ob_cube_011.rotation_euler = (-2.687e-07, 3.142, -2.029e-14)
ob_cube_011.scale = (1.1, 0.03927, 1.1)
ob_cube_011.lock_rotations_4d = False
ob_cube_011.empty_display_type = 'ARROWS'
ob_cube_011.lineart.crease_threshold = 0.0
_m = ob_cube_011.modifiers.new('Bevel', 'BEVEL')
_m.width = 0.05
_m.width_pct = 0.05
_m.limit_method = 'NONE'
_m.spread = 0.0
ob_cube_010.location = (8.579e-14, -2.0, -1.136e-06)
ob_cube_010.rotation_euler = (-2.687e-07, 3.142, -2.029e-14)
ob_cube_010.scale = (1.1, 0.02749, 1.1)
ob_cube_010.lock_rotations_4d = False
ob_cube_010.empty_display_type = 'ARROWS'
ob_cube_010.lineart.crease_threshold = 0.0
_m = ob_cube_010.modifiers.new('Bevel', 'BEVEL')
_m.width = 0.05
_m.width_pct = 0.05
_m.limit_method = 'NONE'
_m.spread = 0.0
ob_cube_009.location = (5.333e-14, -0.4, -7.063e-07)
ob_cube_009.rotation_euler = (-2.687e-07, 3.142, -2.029e-14)
ob_cube_009.scale = (1.1, 0.02749, 1.1)
ob_cube_009.lock_rotations_4d = False
ob_cube_009.empty_display_type = 'ARROWS'
ob_cube_009.lineart.crease_threshold = 0.0
_m = ob_cube_009.modifiers.new('Bevel', 'BEVEL')
_m.width = 0.05
_m.width_pct = 0.05
_m.limit_method = 'NONE'
_m.spread = 0.0
ob_cube_008.location = (0.0, -0.4, 0.0)
ob_cube_008.scale = (1.1, 0.02749, 1.1)
ob_cube_008.lock_rotations_4d = False
ob_cube_008.empty_display_type = 'ARROWS'
ob_cube_008.lineart.crease_threshold = 0.0
_m = ob_cube_008.modifiers.new('Bevel', 'BEVEL')
_m.width = 0.05
_m.width_pct = 0.05
_m.limit_method = 'NONE'
_m.spread = 0.0
ob_cube_007.location = (0.0, -2.0, 0.0)
ob_cube_007.scale = (1.1, 0.02749, 1.1)
ob_cube_007.lock_rotations_4d = False
ob_cube_007.empty_display_type = 'ARROWS'
ob_cube_007.lineart.crease_threshold = 0.0
_m = ob_cube_007.modifiers.new('Bevel', 'BEVEL')
_m.width = 0.05
_m.width_pct = 0.05
_m.limit_method = 'NONE'
_m.spread = 0.0
ob_cube_006.location = (0.0, -1.0, 0.0)
ob_cube_006.scale = (1.1, 0.03927, 1.1)
ob_cube_006.lock_rotations_4d = False
ob_cube_006.empty_display_type = 'ARROWS'
ob_cube_006.lineart.crease_threshold = 0.0
_m = ob_cube_006.modifiers.new('Bevel', 'BEVEL')
_m.width = 0.05
_m.width_pct = 0.05
_m.limit_method = 'NONE'
_m.spread = 0.0
ob_cube_005.location = (0.0, 2.0, 0.0)
ob_cube_005.scale = (1.1, 0.0561, 1.1)
ob_cube_005.lock_rotations_4d = False
ob_cube_005.empty_display_type = 'ARROWS'
ob_cube_005.lineart.crease_threshold = 0.0
_m = ob_cube_005.modifiers.new('Bevel', 'BEVEL')
_m.width = 0.05
_m.width_pct = 0.05
_m.limit_method = 'NONE'
_m.spread = 0.0
ob_cube_004.location = (0.0, 3.0, 0.0)
ob_cube_004.scale = (1.1, 0.033, 1.1)
ob_cube_004.lock_rotations_4d = False
ob_cube_004.empty_display_type = 'ARROWS'
ob_cube_004.lineart.crease_threshold = 0.0
_m = ob_cube_004.modifiers.new('Bevel', 'BEVEL')
_m.width = 0.05
_m.width_pct = 0.05
_m.limit_method = 'NONE'
_m.spread = 0.0
ob_cube_003.location = (0.0, 6.0, 0.0)
ob_cube_003.scale = (1.1, 0.033, 1.1)
ob_cube_003.lock_rotations_4d = False
ob_cube_003.empty_display_type = 'ARROWS'
ob_cube_003.lineart.crease_threshold = 0.0
_m = ob_cube_003.modifiers.new('Bevel', 'BEVEL')
_m.width = 0.05
_m.width_pct = 0.05
_m.limit_method = 'NONE'
_m.spread = 0.0
ob_cube_002.location = (0.0, 8.0, 0.0)
ob_cube_002.scale = (1.1, 0.066, 1.1)
ob_cube_002.lock_rotations_4d = False
ob_cube_002.empty_display_type = 'ARROWS'
ob_cube_002.lineart.crease_threshold = 0.0
_m = ob_cube_002.modifiers.new('Bevel', 'BEVEL')
_m.width = 0.05
_m.width_pct = 0.05
_m.limit_method = 'NONE'
_m.spread = 0.0
ob_cylinder.location = (0.0, 0.0, 0.0)
ob_cylinder.rotation_euler = (1.571, 2.22e-16, 2.22e-16)
ob_cylinder.scale = (0.7, 0.7, 0.7)
ob_cylinder.lineart.crease_threshold = 0.0
ob_cube_001.location = (0.0, 0.0, 0.0)
ob_cube_001.rotation_euler = (-2.687e-07, 3.142, -2.029e-14)
ob_cube_001.lock_rotations_4d = False
ob_cube_001.empty_display_type = 'ARROWS'
ob_cube_001.lineart.crease_threshold = 0.0
_m = ob_cube_001.modifiers.new('Bevel', 'BEVEL')
_m.width = 0.05
_m.width_pct = 0.05
_m.limit_method = 'NONE'
_m.spread = 0.0
ob_sun.location = (0.7973, 7.599, 4.7)
ob_sun.rotation_euler = (-0.4189, -0.1396, 0.2094)
ob_sun.lineart.crease_threshold = 0.0
ob_cube.location = (0.0, 0.0, 0.0)
ob_cube.lock_rotations_4d = False
ob_cube.empty_display_type = 'ARROWS'
ob_cube.lineart.crease_threshold = 0.0
_m = ob_cube.modifiers.new('Bevel', 'BEVEL')
_m.width = 0.05
_m.width_pct = 0.05
_m.limit_method = 'NONE'
_m.spread = 0.0
ob_lamp.location = (-1.966, -10.02, 1.311)
ob_lamp.rotation_euler = (0.6503, 0.05522, 1.866)
ob_lamp.lock_rotations_4d = False
ob_lamp.empty_display_type = 'ARROWS'
ob_lamp.color = (0.0, 0.0, 0.0, 0.0)
ob_lamp.lineart.crease_threshold = 0.0
ob_camera.location = (-10.0, -10.0, 8.2)
ob_camera.rotation_euler = (1.047, 0.0, -0.7854)
ob_camera.lock_rotations_4d = False
ob_camera.empty_display_type = 'ARROWS'
ob_camera.color = (0.0, 0.0, 0.0, 0.0)
ob_camera.hide_viewport = True
ob_camera.hide_render = True
ob_camera.display_type = 'WIRE'
ob_camera.lineart.crease_threshold = 0.0

# ---- collection membership
col_collection_1.objects.link(ob_cube_041)
col_collection_1.objects.link(ob_cube_040)
col_collection_1.objects.link(ob_cube_039)
col_collection_1.objects.link(ob_cube_038)
col_collection_1.objects.link(ob_cube_037)
col_collection_1.objects.link(ob_cube_036)
col_collection_1.objects.link(ob_cube_035)
col_collection_1.objects.link(ob_cube_034)
col_collection_1.objects.link(ob_cube_033)
col_collection_1.objects.link(ob_cube_032)
col_collection_1.objects.link(ob_cube_031)
col_collection_1.objects.link(ob_cube_030)
col_collection_1.objects.link(ob_cube_029)
col_collection_1.objects.link(ob_cube_028)
col_collection_1.objects.link(ob_cube_027)
col_collection_1.objects.link(ob_cube_026)
col_collection_1.objects.link(ob_cube_025)
col_collection_1.objects.link(ob_cube_024)
col_collection_1.objects.link(ob_cube_023)
col_collection_1.objects.link(ob_cube_022)
col_collection_1.objects.link(ob_cube_021)
col_collection_1.objects.link(ob_cube_020)
col_collection_1.objects.link(ob_cube_019)
col_collection_1.objects.link(ob_cube_018)
col_collection_1.objects.link(ob_cube_017)
col_collection_1.objects.link(ob_cube_016)
col_collection_1.objects.link(ob_cube_015)
col_collection_1.objects.link(ob_cube_014)
col_collection_1.objects.link(ob_cube_013)
col_collection_1.objects.link(ob_cube_012)
col_collection_1.objects.link(ob_cube_011)
col_collection_1.objects.link(ob_cube_010)
col_collection_1.objects.link(ob_cube_009)
col_collection_1.objects.link(ob_cube_008)
col_collection_1.objects.link(ob_cube_007)
col_collection_1.objects.link(ob_cube_006)
col_collection_1.objects.link(ob_cube_005)
col_collection_1.objects.link(ob_cube_004)
col_collection_1.objects.link(ob_cube_003)
col_collection_1.objects.link(ob_cube_002)
col_collection_1.objects.link(ob_cylinder)
col_collection_1.objects.link(ob_cube_001)
col_collection_1.objects.link(ob_sun)
col_collection_1.objects.link(ob_cube)
col_collection_1.objects.link(ob_lamp)
col_collection_1.objects.link(ob_camera)

# ---- scene / render settings (as saved in the file)
scene.camera = ob_camera
scene.frame_start = 1; scene.frame_end = 250; scene.frame_set(1)
scene.render.engine = 'BLENDER_EEVEE_NEXT'
scene.render.image_settings.compression = 90
scene.render.resolution_x = 1600
scene.render.resolution_y = 1600
scene.render.resolution_percentage = 50
scene.render.dither_intensity = 0.0
scene.render.film_transparent = True
scene.render.bake_margin = 2
scene.render.bake_bias = 0.0
scene.cycles.use_denoising = False
scene.cycles.samples = 10
scene.cycles.sampling_pattern = 'TABULATED_SOBOL'
scene.cycles.light_sampling_threshold = 0.0
scene.cycles.use_adaptive_sampling = False
scene.cycles.use_light_tree = False
scene.cycles.blur_glossy = 0.0
scene.cycles.volume_bounces = 1
scene.cycles.pixel_filter_type = 'GAUSSIAN'
scene.cycles.sample_clamp_indirect = 0.0
scene.view_settings.view_transform = 'Standard'
bpy.context.view_layer.update()
